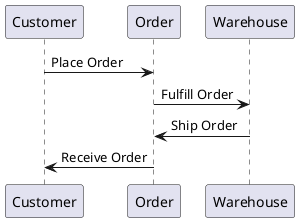

The diagram above was rendered by PlantUML. Its source (embedded in the PNG):
@startuml

participant Customer
participant Order
participant Warehouse

Customer -> Order: Place Order
Order -> Warehouse: Fulfill Order
Warehouse -> Order: Ship Order
Order -> Customer: Receive Order

@enduml